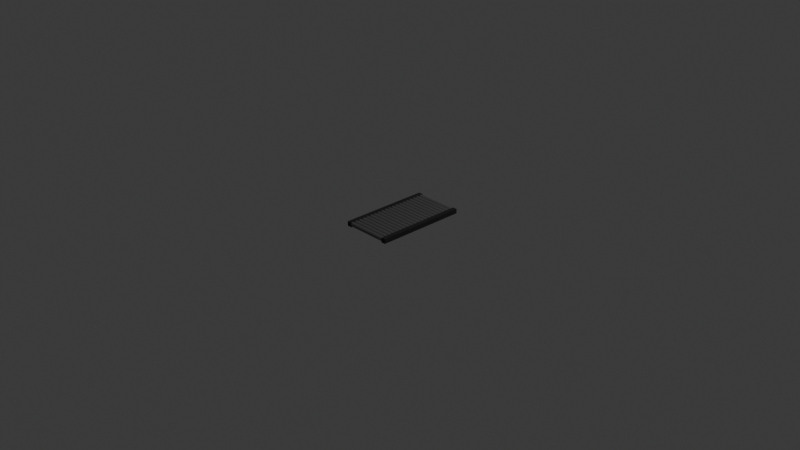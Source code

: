 # Source: conveyor.blend  (saved by Blender 4.1.23; exported with 4.5.12 LTS)
import bpy
from mathutils import Matrix  # noqa: F401  (used for matrix-valued properties, if any)

bpy.ops.wm.read_factory_settings(use_empty=True)
scene = bpy.context.scene
scene.name = 'Scene'

# ---- collections
col_collection = bpy.data.collections.new('Collection'); scene.collection.children.link(col_collection)

# ---- materials (node trees are filled in below, after node groups)
mat_belt = bpy.data.materials.new('belt')
mat_belt.use_transparent_shadow = False
mat_roll = bpy.data.materials.new('roll')
mat_roll.use_transparent_shadow = False

# ---- material node trees
mat_belt.use_nodes = True; mat_belt.node_tree.nodes.clear()
_N = mat_belt.node_tree.nodes; _L = mat_belt.node_tree.links
n0 = _N.new('ShaderNodeBsdfPrincipled'); n0.name = 'Principled BSDF'; n0.location = (10, 300)
n0.inputs[0].default_value = (0.01271, 0.01271, 0.01271, 1.0)
n1 = _N.new('ShaderNodeOutputMaterial'); n1.name = 'Material Output'; n1.location = (300, 300)
_L.new(n0.outputs[0], n1.inputs[0])
n1.is_active_output = True
mat_roll.use_nodes = True; mat_roll.node_tree.nodes.clear()
_N = mat_roll.node_tree.nodes; _L = mat_roll.node_tree.links
n0 = _N.new('ShaderNodeBsdfPrincipled'); n0.name = 'Principled BSDF'; n0.location = (10, 300)
n0.inputs[0].default_value = (0.2123, 0.2123, 0.2123, 1.0)
n0.inputs[1].default_value = 0.814
n0.inputs[2].default_value = 0.5465
n1 = _N.new('ShaderNodeOutputMaterial'); n1.name = 'Material Output'; n1.location = (300, 300)
_L.new(n0.outputs[0], n1.inputs[0])
n1.is_active_output = True

# ---- world
world_world = bpy.data.worlds.new('World'); scene.world = world_world
world_world.use_nodes = True; world_world.node_tree.nodes.clear()
_N = world_world.node_tree.nodes; _L = world_world.node_tree.links
n0 = _N.new('ShaderNodeOutputWorld'); n0.name = 'World Output'; n0.location = (300, 300)
n1 = _N.new('ShaderNodeBackground'); n1.name = 'Background'; n1.location = (10, 300)
n1.inputs[0].default_value = (0.05088, 0.05088, 0.05088, 1.0)
_L.new(n1.outputs[0], n0.inputs[0])
n0.is_active_output = True
world_world.color = (0.05088, 0.05088, 0.05088)
world_world.use_sun_shadow = False
world_world.sun_shadow_jitter_overblur = 0.0

# ---- cameras
cam_camera = bpy.data.cameras.new('Camera')
cam_camera.clip_end = 100.0
cam_camera.ortho_scale = 7.314

# ---- lights
light_light = bpy.data.lights.new('Light', 'POINT')
light_light.transmission_factor = 0.0
light_light.energy = 1000.0
light_light.shadow_soft_size = 0.1
light_light.shadow_maximum_resolution = 0.006
light_light.use_absolute_resolution = True

# ---- meshes
me_cube_001 = bpy.data.meshes.new('Cube.001')
me_cube_001.from_pydata([(-0.5, -0.5, -0.5), (-0.5, -0.5, 0.5), (-0.5, 0.5, -0.5), (-0.5, 0.5, 0.5), (0.5, -0.5, -0.5), (0.5, -0.5, 0.5), (0.5, 0.5, -0.5), (0.5, 0.5, 0.5)], [], [(0, 1, 3, 2), (2, 3, 7, 6), (6, 7, 5, 4), (4, 5, 1, 0), (2, 6, 4, 0), (7, 3, 1, 5)])
_uv = me_cube_001.uv_layers.new(name='UVMap')
_uv.uv.foreach_set('vector', [0.375, 0.0, 0.625, 0.0, 0.625, 0.25, 0.375, 0.25, 0.375, 0.25, 0.625, 0.25, 0.625, 0.5, 0.375, 0.5, 0.375, 0.5, 0.625, 0.5, 0.625, 0.75, 0.375, 0.75, 0.375, 0.75, 0.625, 0.75, 0.625, 1.0, 0.375, 1.0, 0.125, 0.5, 0.375, 0.5, 0.375, 0.75, 0.125, 0.75, 0.625, 0.5, 0.875, 0.5, 0.875, 0.75, 0.625, 0.75])
me_cube_001.materials.append(mat_belt)
me_cube_001.update()
me_cylinder = bpy.data.meshes.new('Cylinder')
me_cylinder.from_pydata([(0.0, 0.05, -0.5), (0.0, 0.05, 0.5), (0.009755, 0.04904, -0.5), (0.009755, 0.04904, 0.5), (0.01913, 0.04619, -0.5), (0.01913, 0.04619, 0.5), (0.02778, 0.04157, -0.5), (0.02778, 0.04157, 0.5), (0.03536, 0.03536, -0.5), (0.03536, 0.03536, 0.5), (0.04157, 0.02778, -0.5), (0.04157, 0.02778, 0.5), (0.04619, 0.01913, -0.5), (0.04619, 0.01913, 0.5), (0.04904, 0.009755, -0.5), (0.04904, 0.009755, 0.5), (0.05, 0.0, -0.5), (0.05, 0.0, 0.5), (0.04904, -0.009755, -0.5), (0.04904, -0.009755, 0.5), (0.04619, -0.01913, -0.5), (0.04619, -0.01913, 0.5), (0.04157, -0.02778, -0.5), (0.04157, -0.02778, 0.5), (0.03536, -0.03536, -0.5), (0.03536, -0.03536, 0.5), (0.02778, -0.04157, -0.5), (0.02778, -0.04157, 0.5), (0.01913, -0.04619, -0.5), (0.01913, -0.04619, 0.5), (0.009755, -0.04904, -0.5), (0.009755, -0.04904, 0.5), (0.0, -0.05, -0.5), (0.0, -0.05, 0.5), (-0.009755, -0.04904, -0.5), (-0.009755, -0.04904, 0.5), (-0.01913, -0.04619, -0.5), (-0.01913, -0.04619, 0.5), (-0.02778, -0.04157, -0.5), (-0.02778, -0.04157, 0.5), (-0.03536, -0.03536, -0.5), (-0.03536, -0.03536, 0.5), (-0.04157, -0.02778, -0.5), (-0.04157, -0.02778, 0.5), (-0.04619, -0.01913, -0.5), (-0.04619, -0.01913, 0.5), (-0.04904, -0.009755, -0.5), (-0.04904, -0.009755, 0.5), (-0.05, 0.0, -0.5), (-0.05, 0.0, 0.5), (-0.04904, 0.009755, -0.5), (-0.04904, 0.009755, 0.5), (-0.04619, 0.01913, -0.5), (-0.04619, 0.01913, 0.5), (-0.04157, 0.02778, -0.5), (-0.04157, 0.02778, 0.5), (-0.03536, 0.03536, -0.5), (-0.03536, 0.03536, 0.5), (-0.02778, 0.04157, -0.5), (-0.02778, 0.04157, 0.5), (-0.01913, 0.04619, -0.5), (-0.01913, 0.04619, 0.5), (-0.009755, 0.04904, -0.5), (-0.009755, 0.04904, 0.5)], [], [(0, 1, 3, 2), (2, 3, 5, 4), (4, 5, 7, 6), (6, 7, 9, 8), (8, 9, 11, 10), (10, 11, 13, 12), (12, 13, 15, 14), (14, 15, 17, 16), (16, 17, 19, 18), (18, 19, 21, 20), (20, 21, 23, 22), (22, 23, 25, 24), (24, 25, 27, 26), (26, 27, 29, 28), (28, 29, 31, 30), (30, 31, 33, 32), (32, 33, 35, 34), (34, 35, 37, 36), (36, 37, 39, 38), (38, 39, 41, 40), (40, 41, 43, 42), (42, 43, 45, 44), (44, 45, 47, 46), (46, 47, 49, 48), (48, 49, 51, 50), (50, 51, 53, 52), (52, 53, 55, 54), (54, 55, 57, 56), (56, 57, 59, 58), (58, 59, 61, 60), (3, 1, 63, 61, 59, 57, 55, 53, 51, 49, 47, 45, 43, 41, 39, 37, 35, 33, 31, 29, 27, 25, 23, 21, 19, 17, 15, 13, 11, 9, 7, 5), (60, 61, 63, 62), (62, 63, 1, 0), (0, 2, 4, 6, 8, 10, 12, 14, 16, 18, 20, 22, 24, 26, 28, 30, 32, 34, 36, 38, 40, 42, 44, 46, 48, 50, 52, 54, 56, 58, 60, 62)])
_uv = me_cylinder.uv_layers.new(name='UVMap')
_uv.uv.foreach_set('vector', [1.0, 0.5, 1.0, 1.0, 0.9688, 1.0, 0.9688, 0.5, 0.9688, 0.5, 0.9688, 1.0, 0.9375, 1.0, 0.9375, 0.5, 0.9375, 0.5, 0.9375, 1.0, 0.9062, 1.0, 0.9062, 0.5, 0.9062, 0.5, 0.9062, 1.0, 0.875, 1.0, 0.875, 0.5, 0.875, 0.5, 0.875, 1.0, 0.8438, 1.0, 0.8438, 0.5, 0.8438, 0.5, 0.8438, 1.0, 0.8125, 1.0, 0.8125, 0.5, 0.8125, 0.5, 0.8125, 1.0, 0.7812, 1.0, 0.7812, 0.5, 0.7812, 0.5, 0.7812, 1.0, 0.75, 1.0, 0.75, 0.5, 0.75, 0.5, 0.75, 1.0, 0.7188, 1.0, 0.7188, 0.5, 0.7188, 0.5, 0.7188, 1.0, 0.6875, 1.0, 0.6875, 0.5, 0.6875, 0.5, 0.6875, 1.0, 0.6562, 1.0, 0.6562, 0.5, 0.6562, 0.5, 0.6562, 1.0, 0.625, 1.0, 0.625, 0.5, 0.625, 0.5, 0.625, 1.0, 0.5938, 1.0, 0.5938, 0.5, 0.5938, 0.5, 0.5938, 1.0, 0.5625, 1.0, 0.5625, 0.5, 0.5625, 0.5, 0.5625, 1.0, 0.5312, 1.0, 0.5312, 0.5, 0.5312, 0.5, 0.5312, 1.0, 0.5, 1.0, 0.5, 0.5, 0.5, 0.5, 0.5, 1.0, 0.4688, 1.0, 0.4688, 0.5, 0.4688, 0.5, 0.4688, 1.0, 0.4375, 1.0, 0.4375, 0.5, 0.4375, 0.5, 0.4375, 1.0, 0.4062, 1.0, 0.4062, 0.5, 0.4062, 0.5, 0.4062, 1.0, 0.375, 1.0, 0.375, 0.5, 0.375, 0.5, 0.375, 1.0, 0.3438, 1.0, 0.3438, 0.5, 0.3438, 0.5, 0.3438, 1.0, 0.3125, 1.0, 0.3125, 0.5, 0.3125, 0.5, 0.3125, 1.0, 0.2812, 1.0, 0.2812, 0.5, 0.2812, 0.5, 0.2812, 1.0, 0.25, 1.0, 0.25, 0.5, 0.25, 0.5, 0.25, 1.0, 0.2188, 1.0, 0.2188, 0.5, 0.2188, 0.5, 0.2188, 1.0, 0.1875, 1.0, 0.1875, 0.5, 0.1875, 0.5, 0.1875, 1.0, 0.1562, 1.0, 0.1562, 0.5, 0.1562, 0.5, 0.1562, 1.0, 0.125, 1.0, 0.125, 0.5, 0.125, 0.5, 0.125, 1.0, 0.09375, 1.0, 0.09375, 0.5, 0.09375, 0.5, 0.09375, 1.0, 0.0625, 1.0, 0.0625, 0.5, 0.2968, 0.4854, 0.25, 0.49, 0.2032, 0.4854, 0.1582, 0.4717, 0.1167, 0.4496, 0.08029, 0.4197, 0.05045, 0.3833, 0.02827, 0.3418, 0.01461, 0.2968, 0.01, 0.25, 0.01461, 0.2032, 0.02827, 0.1582, 0.05045, 0.1167, 0.08029, 0.08029, 0.1167, 0.05045, 0.1582, 0.02827, 0.2032, 0.01461, 0.25, 0.01, 0.2968, 0.01461, 0.3418, 0.02827, 0.3833, 0.05045, 0.4197, 0.08029, 0.4496, 0.1167, 0.4717, 0.1582, 0.4854, 0.2032, 0.49, 0.25, 0.4854, 0.2968, 0.4717, 0.3418, 0.4496, 0.3833, 0.4197, 0.4197, 0.3833, 0.4496, 0.3418, 0.4717, 0.0625, 0.5, 0.0625, 1.0, 0.03125, 1.0, 0.03125, 0.5, 0.03125, 0.5, 0.03125, 1.0, 0.0, 1.0, 0.0, 0.5, 0.75, 0.49, 0.7968, 0.4854, 0.8418, 0.4717, 0.8833, 0.4496, 0.9197, 0.4197, 0.9496, 0.3833, 0.9717, 0.3418, 0.9854, 0.2968, 0.99, 0.25, 0.9854, 0.2032, 0.9717, 0.1582, 0.9496, 0.1167, 0.9197, 0.08029, 0.8833, 0.05045, 0.8418, 0.02827, 0.7968, 0.01461, 0.75, 0.01, 0.7032, 0.01461, 0.6582, 0.02827, 0.6167, 0.05045, 0.5803, 0.08029, 0.5504, 0.1167, 0.5283, 0.1582, 0.5146, 0.2032, 0.51, 0.25, 0.5146, 0.2968, 0.5283, 0.3418, 0.5504, 0.3833, 0.5803, 0.4197, 0.6167, 0.4496, 0.6582, 0.4717, 0.7032, 0.4854])
me_cylinder.materials.append(mat_roll)
me_cylinder.update()

# ---- objects
ob_light = bpy.data.objects.new('Light', light_light)
ob_camera = bpy.data.objects.new('Camera', cam_camera)
ob_cube = bpy.data.objects.new('Cube', me_cube_001)
ob_cylinder = bpy.data.objects.new('Cylinder', me_cylinder)
ob_cylinder_001 = bpy.data.objects.new('Cylinder.001', me_cylinder)
ob_cylinder_002 = bpy.data.objects.new('Cylinder.002', me_cylinder)
ob_cylinder_003 = bpy.data.objects.new('Cylinder.003', me_cylinder)
ob_cylinder_004 = bpy.data.objects.new('Cylinder.004', me_cylinder)
ob_cylinder_005 = bpy.data.objects.new('Cylinder.005', me_cylinder)
ob_cylinder_006 = bpy.data.objects.new('Cylinder.006', me_cylinder)
ob_cylinder_007 = bpy.data.objects.new('Cylinder.007', me_cylinder)
ob_cylinder_008 = bpy.data.objects.new('Cylinder.008', me_cylinder)
ob_cylinder_009 = bpy.data.objects.new('Cylinder.009', me_cylinder)
ob_cylinder_010 = bpy.data.objects.new('Cylinder.010', me_cylinder)
ob_cube_001 = bpy.data.objects.new('Cube.001', me_cube_001)
ob_cylinder_012 = bpy.data.objects.new('Cylinder.012', me_cylinder)
ob_cylinder_013 = bpy.data.objects.new('Cylinder.013', me_cylinder)
ob_cylinder_014 = bpy.data.objects.new('Cylinder.014', me_cylinder)
ob_cylinder_015 = bpy.data.objects.new('Cylinder.015', me_cylinder)
ob_cylinder_016 = bpy.data.objects.new('Cylinder.016', me_cylinder)
ob_cylinder_017 = bpy.data.objects.new('Cylinder.017', me_cylinder)
ob_cylinder_018 = bpy.data.objects.new('Cylinder.018', me_cylinder)
ob_cylinder_019 = bpy.data.objects.new('Cylinder.019', me_cylinder)
ob_cylinder_020 = bpy.data.objects.new('Cylinder.020', me_cylinder)

# ---- transforms, parenting, visibility, modifiers, constraints
ob_light.location = (4.076, 1.005, 5.904)
ob_light.rotation_euler = (0.6503, 0.05522, 1.866)
ob_light.lock_rotations_4d = False
ob_light.empty_display_type = 'ARROWS'
ob_light.color = (0.0, 0.0, 0.0, 0.0)
ob_light.lineart.crease_threshold = 0.0
ob_camera.location = (7.359, -6.926, 4.958)
ob_camera.rotation_euler = (1.109, 0.0, 0.8149)
ob_camera.lock_rotations_4d = False
ob_camera.empty_display_type = 'ARROWS'
ob_camera.color = (0.0, 0.0, 0.0, 0.0)
ob_camera.display_type = 'WIRE'
ob_camera.lineart.crease_threshold = 0.0
ob_cube.location = (0.25, 0.05, 0.0)
ob_cube.scale = (0.05, 1.0, 0.05)
ob_cylinder.location = (0.0, 0.025, 0.0)
ob_cylinder.rotation_euler = (-0.0, 1.571, 0.0)
ob_cylinder.scale = (0.5, 0.5, 0.5)
ob_cylinder_001.location = (0.0, 0.075, 0.0)
ob_cylinder_001.rotation_euler = (-0.0, 1.571, 0.0)
ob_cylinder_001.scale = (0.5, 0.5, 0.5)
ob_cylinder_002.location = (0.0, 0.125, 0.0)
ob_cylinder_002.rotation_euler = (-0.0, 1.571, 0.0)
ob_cylinder_002.scale = (0.5, 0.5, 0.5)
ob_cylinder_003.location = (0.0, 0.175, 0.0)
ob_cylinder_003.rotation_euler = (-0.0, 1.571, 0.0)
ob_cylinder_003.scale = (0.5, 0.5, 0.5)
ob_cylinder_004.location = (0.0, 0.225, 0.0)
ob_cylinder_004.rotation_euler = (-0.0, 1.571, 0.0)
ob_cylinder_004.scale = (0.5, 0.5, 0.5)
ob_cylinder_005.location = (0.0, 0.275, 0.0)
ob_cylinder_005.rotation_euler = (-0.0, 1.571, 0.0)
ob_cylinder_005.scale = (0.5, 0.5, 0.5)
ob_cylinder_006.location = (0.0, 0.325, 0.0)
ob_cylinder_006.rotation_euler = (-0.0, 1.571, 0.0)
ob_cylinder_006.scale = (0.5, 0.5, 0.5)
ob_cylinder_007.location = (0.0, 0.375, 0.0)
ob_cylinder_007.rotation_euler = (-0.0, 1.571, 0.0)
ob_cylinder_007.scale = (0.5, 0.5, 0.5)
ob_cylinder_008.location = (0.0, 0.425, 0.0)
ob_cylinder_008.rotation_euler = (-0.0, 1.571, 0.0)
ob_cylinder_008.scale = (0.5, 0.5, 0.5)
ob_cylinder_009.location = (0.0, 0.475, 0.0)
ob_cylinder_009.rotation_euler = (-0.0, 1.571, 0.0)
ob_cylinder_009.scale = (0.5, 0.5, 0.5)
ob_cylinder_010.location = (0.0, 0.525, 0.0)
ob_cylinder_010.rotation_euler = (-0.0, 1.571, 0.0)
ob_cylinder_010.scale = (0.5, 0.5, 0.5)
ob_cube_001.location = (-0.25, 0.05, 0.0)
ob_cube_001.scale = (0.05, 1.0, 0.05)
ob_cylinder_012.location = (0.0, -0.425, 0.0)
ob_cylinder_012.rotation_euler = (-0.0, 1.571, 0.0)
ob_cylinder_012.scale = (0.5, 0.5, 0.5)
ob_cylinder_013.location = (0.0, -0.375, 0.0)
ob_cylinder_013.rotation_euler = (-0.0, 1.571, 0.0)
ob_cylinder_013.scale = (0.5, 0.5, 0.5)
ob_cylinder_014.location = (0.0, -0.325, 0.0)
ob_cylinder_014.rotation_euler = (-0.0, 1.571, 0.0)
ob_cylinder_014.scale = (0.5, 0.5, 0.5)
ob_cylinder_015.location = (0.0, -0.275, 0.0)
ob_cylinder_015.rotation_euler = (-0.0, 1.571, 0.0)
ob_cylinder_015.scale = (0.5, 0.5, 0.5)
ob_cylinder_016.location = (0.0, -0.225, 0.0)
ob_cylinder_016.rotation_euler = (-0.0, 1.571, 0.0)
ob_cylinder_016.scale = (0.5, 0.5, 0.5)
ob_cylinder_017.location = (0.0, -0.175, 0.0)
ob_cylinder_017.rotation_euler = (-0.0, 1.571, 0.0)
ob_cylinder_017.scale = (0.5, 0.5, 0.5)
ob_cylinder_018.location = (0.0, -0.125, 0.0)
ob_cylinder_018.rotation_euler = (-0.0, 1.571, 0.0)
ob_cylinder_018.scale = (0.5, 0.5, 0.5)
ob_cylinder_019.location = (0.0, -0.075, 0.0)
ob_cylinder_019.rotation_euler = (-0.0, 1.571, 0.0)
ob_cylinder_019.scale = (0.5, 0.5, 0.5)
ob_cylinder_020.location = (0.0, -0.025, 0.0)
ob_cylinder_020.rotation_euler = (-0.0, 1.571, 0.0)
ob_cylinder_020.scale = (0.5, 0.5, 0.5)

# ---- collection membership
col_collection.objects.link(ob_light)
col_collection.objects.link(ob_camera)
col_collection.objects.link(ob_cube)
col_collection.objects.link(ob_cylinder)
col_collection.objects.link(ob_cylinder_001)
col_collection.objects.link(ob_cylinder_002)
col_collection.objects.link(ob_cylinder_003)
col_collection.objects.link(ob_cylinder_004)
col_collection.objects.link(ob_cylinder_005)
col_collection.objects.link(ob_cylinder_006)
col_collection.objects.link(ob_cylinder_007)
col_collection.objects.link(ob_cylinder_008)
col_collection.objects.link(ob_cylinder_009)
col_collection.objects.link(ob_cylinder_010)
col_collection.objects.link(ob_cube_001)
col_collection.objects.link(ob_cylinder_012)
col_collection.objects.link(ob_cylinder_013)
col_collection.objects.link(ob_cylinder_014)
col_collection.objects.link(ob_cylinder_015)
col_collection.objects.link(ob_cylinder_016)
col_collection.objects.link(ob_cylinder_017)
col_collection.objects.link(ob_cylinder_018)
col_collection.objects.link(ob_cylinder_019)
col_collection.objects.link(ob_cylinder_020)

# ---- scene / render settings (as saved in the file)
scene.camera = ob_camera
scene.frame_start = 1; scene.frame_end = 250; scene.frame_set(1)
scene.render.engine = 'BLENDER_EEVEE_NEXT'
scene.cycles.sampling_pattern = 'TABULATED_SOBOL'
scene.eevee.ray_tracing_options.trace_max_roughness = 0.0
bpy.context.view_layer.update()
